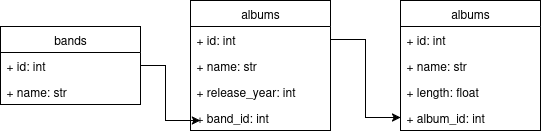

The diagram above was exported from draw.io. Its source (the exported page's mxGraphModel, read from the mxfile embedded in the PNG):
<mxGraphModel dx="872" dy="516" grid="1" gridSize="10" guides="1" tooltips="1" connect="1" arrows="1" fold="1" page="1" pageScale="1" pageWidth="850" pageHeight="1100" math="0" shadow="0">
  <root>
    <mxCell id="0" />
    <mxCell id="1" parent="0" />
    <mxCell id="200E99y3Bs-p6mtmJmeU-2" value="&lt;div&gt;bands&lt;/div&gt;" style="swimlane;fontStyle=0;childLayout=stackLayout;horizontal=1;startSize=26;fillColor=none;horizontalStack=0;resizeParent=1;resizeParentMax=0;resizeLast=0;collapsible=1;marginBottom=0;whiteSpace=wrap;html=1;" vertex="1" parent="1">
      <mxGeometry x="80" y="156" width="140" height="78" as="geometry" />
    </mxCell>
    <mxCell id="200E99y3Bs-p6mtmJmeU-3" value="+ id: int" style="text;strokeColor=none;fillColor=none;align=left;verticalAlign=top;spacingLeft=4;spacingRight=4;overflow=hidden;rotatable=0;points=[[0,0.5],[1,0.5]];portConstraint=eastwest;whiteSpace=wrap;html=1;" vertex="1" parent="200E99y3Bs-p6mtmJmeU-2">
      <mxGeometry y="26" width="140" height="26" as="geometry" />
    </mxCell>
    <mxCell id="200E99y3Bs-p6mtmJmeU-4" value="+ name: str" style="text;strokeColor=none;fillColor=none;align=left;verticalAlign=top;spacingLeft=4;spacingRight=4;overflow=hidden;rotatable=0;points=[[0,0.5],[1,0.5]];portConstraint=eastwest;whiteSpace=wrap;html=1;" vertex="1" parent="200E99y3Bs-p6mtmJmeU-2">
      <mxGeometry y="52" width="140" height="26" as="geometry" />
    </mxCell>
    <mxCell id="200E99y3Bs-p6mtmJmeU-14" value="albums" style="swimlane;fontStyle=0;childLayout=stackLayout;horizontal=1;startSize=26;fillColor=none;horizontalStack=0;resizeParent=1;resizeParentMax=0;resizeLast=0;collapsible=1;marginBottom=0;whiteSpace=wrap;html=1;" vertex="1" parent="1">
      <mxGeometry x="270" y="130" width="140" height="130" as="geometry" />
    </mxCell>
    <mxCell id="200E99y3Bs-p6mtmJmeU-15" value="+ id: int" style="text;strokeColor=none;fillColor=none;align=left;verticalAlign=top;spacingLeft=4;spacingRight=4;overflow=hidden;rotatable=0;points=[[0,0.5],[1,0.5]];portConstraint=eastwest;whiteSpace=wrap;html=1;" vertex="1" parent="200E99y3Bs-p6mtmJmeU-14">
      <mxGeometry y="26" width="140" height="26" as="geometry" />
    </mxCell>
    <mxCell id="200E99y3Bs-p6mtmJmeU-16" value="+ name: str" style="text;strokeColor=none;fillColor=none;align=left;verticalAlign=top;spacingLeft=4;spacingRight=4;overflow=hidden;rotatable=0;points=[[0,0.5],[1,0.5]];portConstraint=eastwest;whiteSpace=wrap;html=1;" vertex="1" parent="200E99y3Bs-p6mtmJmeU-14">
      <mxGeometry y="52" width="140" height="26" as="geometry" />
    </mxCell>
    <mxCell id="200E99y3Bs-p6mtmJmeU-17" value="&lt;div&gt;+ release_year: int&lt;/div&gt;" style="text;strokeColor=none;fillColor=none;align=left;verticalAlign=top;spacingLeft=4;spacingRight=4;overflow=hidden;rotatable=0;points=[[0,0.5],[1,0.5]];portConstraint=eastwest;whiteSpace=wrap;html=1;" vertex="1" parent="200E99y3Bs-p6mtmJmeU-14">
      <mxGeometry y="78" width="140" height="26" as="geometry" />
    </mxCell>
    <mxCell id="200E99y3Bs-p6mtmJmeU-18" value="&lt;div&gt;+ band_id: int&lt;/div&gt;" style="text;strokeColor=none;fillColor=none;align=left;verticalAlign=top;spacingLeft=4;spacingRight=4;overflow=hidden;rotatable=0;points=[[0,0.5],[1,0.5]];portConstraint=eastwest;whiteSpace=wrap;html=1;" vertex="1" parent="200E99y3Bs-p6mtmJmeU-14">
      <mxGeometry y="104" width="140" height="26" as="geometry" />
    </mxCell>
    <mxCell id="200E99y3Bs-p6mtmJmeU-19" value="albums" style="swimlane;fontStyle=0;childLayout=stackLayout;horizontal=1;startSize=26;fillColor=none;horizontalStack=0;resizeParent=1;resizeParentMax=0;resizeLast=0;collapsible=1;marginBottom=0;whiteSpace=wrap;html=1;" vertex="1" parent="1">
      <mxGeometry x="480" y="130" width="140" height="130" as="geometry" />
    </mxCell>
    <mxCell id="200E99y3Bs-p6mtmJmeU-20" value="+ id: int" style="text;strokeColor=none;fillColor=none;align=left;verticalAlign=top;spacingLeft=4;spacingRight=4;overflow=hidden;rotatable=0;points=[[0,0.5],[1,0.5]];portConstraint=eastwest;whiteSpace=wrap;html=1;" vertex="1" parent="200E99y3Bs-p6mtmJmeU-19">
      <mxGeometry y="26" width="140" height="26" as="geometry" />
    </mxCell>
    <mxCell id="200E99y3Bs-p6mtmJmeU-21" value="+ name: str" style="text;strokeColor=none;fillColor=none;align=left;verticalAlign=top;spacingLeft=4;spacingRight=4;overflow=hidden;rotatable=0;points=[[0,0.5],[1,0.5]];portConstraint=eastwest;whiteSpace=wrap;html=1;" vertex="1" parent="200E99y3Bs-p6mtmJmeU-19">
      <mxGeometry y="52" width="140" height="26" as="geometry" />
    </mxCell>
    <mxCell id="200E99y3Bs-p6mtmJmeU-22" value="&lt;div&gt;+ length: float&lt;/div&gt;" style="text;strokeColor=none;fillColor=none;align=left;verticalAlign=top;spacingLeft=4;spacingRight=4;overflow=hidden;rotatable=0;points=[[0,0.5],[1,0.5]];portConstraint=eastwest;whiteSpace=wrap;html=1;" vertex="1" parent="200E99y3Bs-p6mtmJmeU-19">
      <mxGeometry y="78" width="140" height="26" as="geometry" />
    </mxCell>
    <mxCell id="200E99y3Bs-p6mtmJmeU-23" value="&lt;div&gt;+ album_id: int&lt;/div&gt;" style="text;strokeColor=none;fillColor=none;align=left;verticalAlign=top;spacingLeft=4;spacingRight=4;overflow=hidden;rotatable=0;points=[[0,0.5],[1,0.5]];portConstraint=eastwest;whiteSpace=wrap;html=1;" vertex="1" parent="200E99y3Bs-p6mtmJmeU-19">
      <mxGeometry y="104" width="140" height="26" as="geometry" />
    </mxCell>
    <mxCell id="200E99y3Bs-p6mtmJmeU-25" style="edgeStyle=orthogonalEdgeStyle;rounded=0;orthogonalLoop=1;jettySize=auto;html=1;exitX=1;exitY=0.5;exitDx=0;exitDy=0;entryX=0.071;entryY=0.615;entryDx=0;entryDy=0;entryPerimeter=0;" edge="1" parent="1" source="200E99y3Bs-p6mtmJmeU-3" target="200E99y3Bs-p6mtmJmeU-18">
      <mxGeometry relative="1" as="geometry" />
    </mxCell>
    <mxCell id="200E99y3Bs-p6mtmJmeU-29" style="edgeStyle=orthogonalEdgeStyle;rounded=0;orthogonalLoop=1;jettySize=auto;html=1;exitX=1;exitY=0.5;exitDx=0;exitDy=0;" edge="1" parent="1" source="200E99y3Bs-p6mtmJmeU-15" target="200E99y3Bs-p6mtmJmeU-23">
      <mxGeometry relative="1" as="geometry" />
    </mxCell>
  </root>
</mxGraphModel>